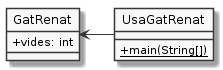

The diagram above was rendered by PlantUML. Its source (embedded in the PNG):
@startuml
hide circle
skinparam monochrome true
skinparam classAttributeIconSize 0


class GatRenat {
    + vides: int
}

class UsaGatRenat {
    + {static} main(String[])
}

UsaGatRenat -left-> GatRenat

@enduml